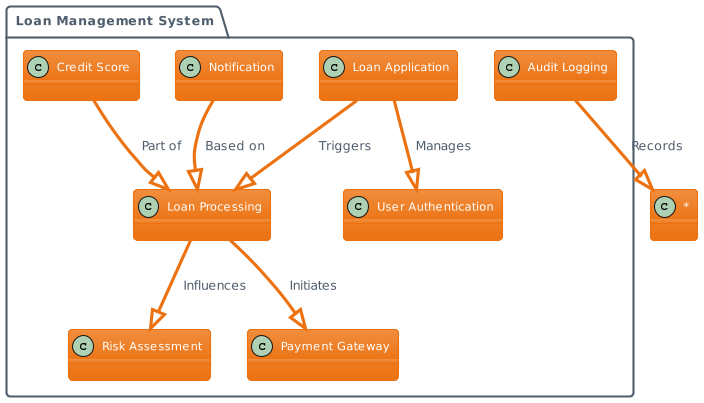

The diagram above was rendered by PlantUML. Its source (embedded in the PNG):
@startuml
!theme aws-orange

!define ENTITY class
!define AGGREGATE_PART class
!define VALUE_OBJECT class


package "Loan Management System" {

    ENTITY "Loan Application" {
        
    }

    ENTITY "User Authentication" {
       
    }

    ENTITY "Loan Processing" {
        
    }

    ENTITY "Risk Assessment" {
      
    }

    ENTITY "Payment Gateway" {
        
    }

    ENTITY "Notification" {
    
    }

    ENTITY "Audit Logging" {
       
    }

    ENTITY "Credit Score" {
       
    }

}

"Loan Application" --|> "User Authentication" : Manages
"Loan Application" --|> "Loan Processing" : Triggers
"Loan Processing" --|> "Risk Assessment" : Influences
"Loan Processing" --|> "Payment Gateway" : Initiates
"Notification" --|> "Loan Processing" : Based on
"Audit Logging" --|> "*" : Records
"Credit Score" --|> "Loan Processing" : Part of
@enduml